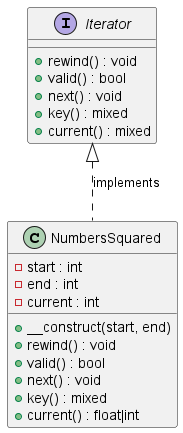

The diagram above was rendered by PlantUML. Its source (embedded in the PNG):
@startuml

interface Iterator {
    + rewind() : void
    + valid() : bool
    + next() : void
    + key() : mixed
    + current() : mixed
}

class NumbersSquared {
    - start : int
    - end : int
    - current : int

    + __construct(start, end)
    + rewind() : void
    + valid() : bool
    + next() : void
    + key() : mixed
    + current() : float|int
}

Iterator <|.. NumbersSquared : implements

@enduml